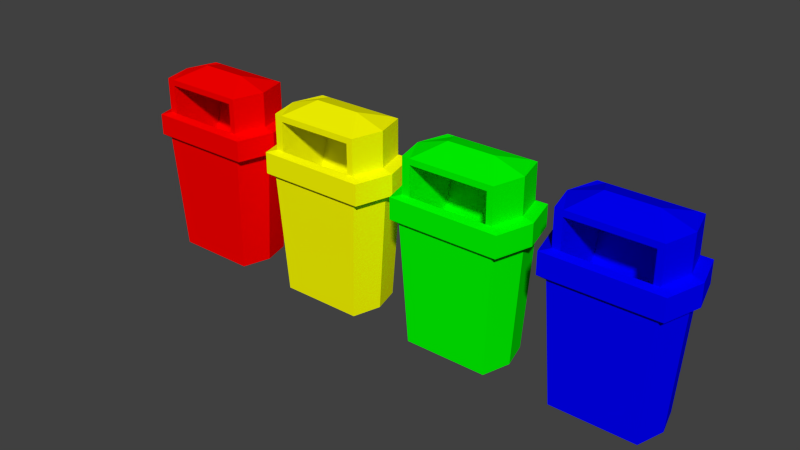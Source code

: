 # Source: Lixeira.blend  (saved by Blender 2.72.0; exported with 4.5.12 LTS)
import bpy
from mathutils import Matrix  # noqa: F401  (used for matrix-valued properties, if any)

bpy.ops.wm.read_factory_settings(use_empty=True)
scene = bpy.context.scene
scene.name = 'Scene'

# ---- collections
col_collection_1 = bpy.data.collections.new('Collection 1'); scene.collection.children.link(col_collection_1)

# ---- materials (node trees are filled in below, after node groups)
mat_material_003 = bpy.data.materials.new('Material.003')
mat_material_003.alpha_threshold = 0.0
mat_material_003.use_transparent_shadow = False
mat_material_003.diffuse_color = (0.0, 1.0, 0.0, 1.0)
mat_material_003.roughness = 0.5
mat_material_003.specular_intensity = 1.0
mat_material_001 = bpy.data.materials.new('Material.001')
mat_material_001.alpha_threshold = 0.0
mat_material_001.use_transparent_shadow = False
mat_material_001.diffuse_color = (1.0, 0.0, 0.0, 1.0)
mat_material_001.roughness = 0.5
mat_material_001.specular_intensity = 1.0
mat_material_004 = bpy.data.materials.new('Material.004')
mat_material_004.alpha_threshold = 0.0
mat_material_004.use_transparent_shadow = False
mat_material_004.diffuse_color = (0.0, 0.0, 1.0, 1.0)
mat_material_004.roughness = 0.5
mat_material_004.specular_intensity = 1.0
mat_material_002 = bpy.data.materials.new('Material.002')
mat_material_002.alpha_threshold = 0.0
mat_material_002.use_transparent_shadow = False
mat_material_002.diffuse_color = (1.0, 1.0, 0.0, 1.0)
mat_material_002.roughness = 0.5
mat_material_002.specular_intensity = 1.0

# ---- material node trees

# ---- world
world_world = bpy.data.worlds.new('World'); scene.world = world_world
world_world.color = (0.05088, 0.05088, 0.05088)
world_world.use_sun_shadow = False
world_world.sun_shadow_jitter_overblur = 0.0
world_world.cycles.sampling_method = 'MANUAL'
world_world.cycles.sample_map_resolution = 256

# ---- meshes
me_cube_004 = bpy.data.meshes.new('Cube.004')
me_cube_004.from_pydata([(-0.8381, -1.0, -0.235), (-0.8381, 1.0, -0.235), (0.8381, 1.0, -0.235), (0.8381, -1.0, -0.235), (-0.973, -1.161, 2.144), (-0.973, 1.161, 2.144), (0.973, 1.161, 2.144), (0.973, -1.161, 2.144), (-1.111, -1.322, 2.218), (-1.111, 1.322, 2.218), (1.111, 1.322, 2.218), (1.111, -1.322, 2.218), (-1.111, -1.322, 2.645), (-1.111, 1.322, 2.645), (1.111, 1.322, 2.645), (1.111, -1.322, 2.645), (-0.9343, -1.106, 2.706), (-0.9343, 1.106, 2.706), (0.9343, 1.106, 2.706), (0.9343, -1.106, 2.706), (-1.161, 0.0, 2.144), (-1.0, 0.0, -0.235), (1.161, 0.0, 2.144), (1.0, 0.0, -0.235), (-1.322, 0.0, 2.218), (1.322, 0.0, 2.218), (-1.322, 0.0, 2.645), (1.322, 0.0, 2.645), (-1.106, 0.0, 2.706), (1.106, 0.0, 2.706), (0.8111, 1.106, 3.295), (-0.7743, 1.106, 3.295), (1.106, 0.0, 3.295), (-1.106, 0.0, 3.295), (-0.8127, 1.161, 2.144), (0.8514, 1.161, 2.144), (0.7333, 1.0, -0.235), (-0.7, 1.0, -0.235), (0.8514, -1.161, 2.144), (-0.8127, -1.161, 2.144), (-0.7, -1.0, -0.235), (0.7333, -1.0, -0.235), (-0.9257, 1.322, 2.218), (0.9698, 1.322, 2.218), (0.9698, -1.322, 2.218), (-0.9257, -1.322, 2.218), (-0.9257, 1.322, 2.645), (0.9698, 1.322, 2.645), (0.9698, -1.322, 2.645), (-0.9257, -1.322, 2.645), (-0.7743, 1.106, 2.706), (0.8111, 1.106, 2.706), (0.8111, -1.106, 2.706), (-0.7743, -1.106, 2.706), (-0.7, 0.0, -0.235), (0.7333, 0.0, -0.235), (0.9343, -1.106, 3.295), (0.9343, 1.106, 3.295), (-0.9343, 1.106, 3.295), (-0.9343, -1.106, 3.295), (0.8111, -1.106, 3.295), (-0.7743, -1.106, 3.295), (0.8111, 0.0, 3.295), (-0.7743, 0.0, 3.295), (0.8111, 0.5652, 2.981), (-0.7743, 0.5652, 2.981), (0.8111, 1.106, 3.415), (-0.7743, 1.106, 3.415), (1.106, 0.0, 3.415), (-1.106, 0.0, 3.415), (0.9343, -1.106, 3.415), (0.9343, 1.106, 3.415), (-0.9343, 1.106, 3.415), (-0.9343, -1.106, 3.415), (0.8111, -1.106, 3.415), (-0.7743, -1.106, 3.415), (0.4941, 0.0, 3.615), (-0.4572, 0.0, 3.615), (0.667, -0.6114, -0.1249), (-0.6301, -0.6114, -0.1249), (0.667, -0.02462, -0.1249), (-0.6301, -0.02462, -0.1249), (0.8111, 0.9549, 2.637), (-0.7743, 0.9549, 2.637), (0.667, 0.6423, -0.1336), (-0.6301, 0.6423, -0.1336), (0.7853, 0.0, 2.138), (-0.7484, 0.0, 2.138), (-0.7484, -0.6114, 2.13), (0.7853, -0.6114, 2.13), (0.7853, 0.6423, 2.071), (-0.7484, 0.6423, 2.071)], [], [(20, 5, 1, 21), (35, 6, 2, 36), (22, 7, 3, 23), (39, 4, 0, 40), (55, 36, 2, 23), (38, 7, 11, 44), (44, 11, 15, 48), (22, 6, 10, 25), (34, 5, 9, 42), (20, 4, 8, 24), (48, 15, 19, 52), (25, 10, 14, 27), (42, 9, 13, 46), (24, 8, 12, 26), (56, 32, 68, 70), (27, 14, 18, 29), (46, 13, 17, 50), (26, 12, 16, 28), (4, 20, 21, 0), (6, 22, 23, 2), (41, 55, 23, 3), (7, 22, 25, 11), (5, 20, 24, 9), (11, 25, 27, 15), (9, 24, 26, 13), (28, 16, 59, 33), (15, 27, 29, 19), (13, 26, 28, 17), (16, 53, 61, 59), (32, 57, 71, 68), (57, 30, 66, 71), (19, 29, 32, 56), (5, 34, 37, 1), (34, 35, 36, 37), (7, 38, 41, 3), (38, 39, 40, 41), (21, 1, 37, 54), (54, 37, 36, 55), (4, 39, 45, 8), (39, 38, 44, 45), (8, 45, 49, 12), (45, 44, 48, 49), (6, 35, 43, 10), (35, 34, 42, 43), (12, 49, 53, 16), (49, 48, 52, 53), (10, 43, 47, 14), (43, 42, 46, 47), (33, 59, 73, 69), (29, 18, 57, 32), (14, 47, 51, 18), (47, 46, 50, 51), (0, 21, 54, 40), (40, 54, 55, 41), (50, 17, 58, 31), (51, 50, 31, 30), (52, 19, 56, 60), (61, 63, 77, 75), (18, 51, 30, 57), (17, 28, 33, 58), (60, 62, 64, 52), (53, 65, 63, 61), (87, 81, 85, 91), (63, 65, 64, 62), (75, 77, 69, 73), (70, 68, 76, 74), (69, 77, 67, 72), (66, 76, 68, 71), (67, 77, 76, 66), (58, 33, 69, 72), (59, 61, 75, 73), (31, 58, 72, 67), (30, 31, 67, 66), (60, 56, 70, 74), (63, 62, 76, 77), (62, 60, 74, 76), (77, 75, 74, 76), (75, 61, 60, 74), (79, 78, 80, 81), (87, 88, 79, 81), (89, 86, 80, 78), (88, 89, 78, 79), (90, 91, 85, 84), (86, 64, 82, 90), (81, 80, 84, 85), (64, 65, 83, 82), (65, 87, 91, 83), (65, 53, 88, 87), (52, 64, 86, 89), (53, 52, 89, 88), (82, 83, 91, 90), (80, 86, 90, 84)])
me_cube_004.materials.append(mat_material_003)
me_cube_004.use_remesh_preserve_volume = False
me_cube_004.use_remesh_preserve_attributes = False
me_cube_004.use_mirror_vertex_groups = False
me_cube_004.update()
me_cube_003 = bpy.data.meshes.new('Cube.003')
me_cube_003.from_pydata([(-0.8381, -1.0, -0.235), (-0.8381, 1.0, -0.235), (0.8381, 1.0, -0.235), (0.8381, -1.0, -0.235), (-0.973, -1.161, 2.144), (-0.973, 1.161, 2.144), (0.973, 1.161, 2.144), (0.973, -1.161, 2.144), (-1.111, -1.322, 2.218), (-1.111, 1.322, 2.218), (1.111, 1.322, 2.218), (1.111, -1.322, 2.218), (-1.111, -1.322, 2.645), (-1.111, 1.322, 2.645), (1.111, 1.322, 2.645), (1.111, -1.322, 2.645), (-0.9343, -1.106, 2.706), (-0.9343, 1.106, 2.706), (0.9343, 1.106, 2.706), (0.9343, -1.106, 2.706), (-1.161, 0.0, 2.144), (-1.0, 0.0, -0.235), (1.161, 0.0, 2.144), (1.0, 0.0, -0.235), (-1.322, 0.0, 2.218), (1.322, 0.0, 2.218), (-1.322, 0.0, 2.645), (1.322, 0.0, 2.645), (-1.106, 0.0, 2.706), (1.106, 0.0, 2.706), (0.8111, 1.106, 3.295), (-0.7743, 1.106, 3.295), (1.106, 0.0, 3.295), (-1.106, 0.0, 3.295), (-0.8127, 1.161, 2.144), (0.8514, 1.161, 2.144), (0.7333, 1.0, -0.235), (-0.7, 1.0, -0.235), (0.8514, -1.161, 2.144), (-0.8127, -1.161, 2.144), (-0.7, -1.0, -0.235), (0.7333, -1.0, -0.235), (-0.9257, 1.322, 2.218), (0.9698, 1.322, 2.218), (0.9698, -1.322, 2.218), (-0.9257, -1.322, 2.218), (-0.9257, 1.322, 2.645), (0.9698, 1.322, 2.645), (0.9698, -1.322, 2.645), (-0.9257, -1.322, 2.645), (-0.7743, 1.106, 2.706), (0.8111, 1.106, 2.706), (0.8111, -1.106, 2.706), (-0.7743, -1.106, 2.706), (-0.7, 0.0, -0.235), (0.7333, 0.0, -0.235), (0.9343, -1.106, 3.295), (0.9343, 1.106, 3.295), (-0.9343, 1.106, 3.295), (-0.9343, -1.106, 3.295), (0.8111, -1.106, 3.295), (-0.7743, -1.106, 3.295), (0.8111, 0.0, 3.295), (-0.7743, 0.0, 3.295), (0.8111, 0.5652, 2.981), (-0.7743, 0.5652, 2.981), (0.8111, 1.106, 3.415), (-0.7743, 1.106, 3.415), (1.106, 0.0, 3.415), (-1.106, 0.0, 3.415), (0.9343, -1.106, 3.415), (0.9343, 1.106, 3.415), (-0.9343, 1.106, 3.415), (-0.9343, -1.106, 3.415), (0.8111, -1.106, 3.415), (-0.7743, -1.106, 3.415), (0.4941, 0.0, 3.615), (-0.4572, 0.0, 3.615), (0.667, -0.6114, -0.1249), (-0.6301, -0.6114, -0.1249), (0.667, -0.02462, -0.1249), (-0.6301, -0.02462, -0.1249), (0.8111, 0.9549, 2.637), (-0.7743, 0.9549, 2.637), (0.667, 0.6423, -0.1336), (-0.6301, 0.6423, -0.1336), (0.7853, 0.0, 2.138), (-0.7484, 0.0, 2.138), (-0.7484, -0.6114, 2.13), (0.7853, -0.6114, 2.13), (0.7853, 0.6423, 2.071), (-0.7484, 0.6423, 2.071)], [], [(20, 5, 1, 21), (35, 6, 2, 36), (22, 7, 3, 23), (39, 4, 0, 40), (55, 36, 2, 23), (38, 7, 11, 44), (44, 11, 15, 48), (22, 6, 10, 25), (34, 5, 9, 42), (20, 4, 8, 24), (48, 15, 19, 52), (25, 10, 14, 27), (42, 9, 13, 46), (24, 8, 12, 26), (56, 32, 68, 70), (27, 14, 18, 29), (46, 13, 17, 50), (26, 12, 16, 28), (4, 20, 21, 0), (6, 22, 23, 2), (41, 55, 23, 3), (7, 22, 25, 11), (5, 20, 24, 9), (11, 25, 27, 15), (9, 24, 26, 13), (28, 16, 59, 33), (15, 27, 29, 19), (13, 26, 28, 17), (16, 53, 61, 59), (32, 57, 71, 68), (57, 30, 66, 71), (19, 29, 32, 56), (5, 34, 37, 1), (34, 35, 36, 37), (7, 38, 41, 3), (38, 39, 40, 41), (21, 1, 37, 54), (54, 37, 36, 55), (4, 39, 45, 8), (39, 38, 44, 45), (8, 45, 49, 12), (45, 44, 48, 49), (6, 35, 43, 10), (35, 34, 42, 43), (12, 49, 53, 16), (49, 48, 52, 53), (10, 43, 47, 14), (43, 42, 46, 47), (33, 59, 73, 69), (29, 18, 57, 32), (14, 47, 51, 18), (47, 46, 50, 51), (0, 21, 54, 40), (40, 54, 55, 41), (50, 17, 58, 31), (51, 50, 31, 30), (52, 19, 56, 60), (61, 63, 77, 75), (18, 51, 30, 57), (17, 28, 33, 58), (60, 62, 64, 52), (53, 65, 63, 61), (87, 81, 85, 91), (63, 65, 64, 62), (75, 77, 69, 73), (70, 68, 76, 74), (69, 77, 67, 72), (66, 76, 68, 71), (67, 77, 76, 66), (58, 33, 69, 72), (59, 61, 75, 73), (31, 58, 72, 67), (30, 31, 67, 66), (60, 56, 70, 74), (63, 62, 76, 77), (62, 60, 74, 76), (77, 75, 74, 76), (75, 61, 60, 74), (79, 78, 80, 81), (87, 88, 79, 81), (89, 86, 80, 78), (88, 89, 78, 79), (90, 91, 85, 84), (86, 64, 82, 90), (81, 80, 84, 85), (64, 65, 83, 82), (65, 87, 91, 83), (65, 53, 88, 87), (52, 64, 86, 89), (53, 52, 89, 88), (82, 83, 91, 90), (80, 86, 90, 84)])
me_cube_003.materials.append(mat_material_001)
me_cube_003.use_remesh_preserve_volume = False
me_cube_003.use_remesh_preserve_attributes = False
me_cube_003.use_mirror_vertex_groups = False
me_cube_003.update()
me_cube_002 = bpy.data.meshes.new('Cube.002')
me_cube_002.from_pydata([(-0.8381, -1.0, -0.235), (-0.8381, 1.0, -0.235), (0.8381, 1.0, -0.235), (0.8381, -1.0, -0.235), (-0.973, -1.161, 2.144), (-0.973, 1.161, 2.144), (0.973, 1.161, 2.144), (0.973, -1.161, 2.144), (-1.111, -1.322, 2.218), (-1.111, 1.322, 2.218), (1.111, 1.322, 2.218), (1.111, -1.322, 2.218), (-1.111, -1.322, 2.645), (-1.111, 1.322, 2.645), (1.111, 1.322, 2.645), (1.111, -1.322, 2.645), (-0.9343, -1.106, 2.706), (-0.9343, 1.106, 2.706), (0.9343, 1.106, 2.706), (0.9343, -1.106, 2.706), (-1.161, 0.0, 2.144), (-1.0, 0.0, -0.235), (1.161, 0.0, 2.144), (1.0, 0.0, -0.235), (-1.322, 0.0, 2.218), (1.322, 0.0, 2.218), (-1.322, 0.0, 2.645), (1.322, 0.0, 2.645), (-1.106, 0.0, 2.706), (1.106, 0.0, 2.706), (0.8111, 1.106, 3.295), (-0.7743, 1.106, 3.295), (1.106, 0.0, 3.295), (-1.106, 0.0, 3.295), (-0.8127, 1.161, 2.144), (0.8514, 1.161, 2.144), (0.7333, 1.0, -0.235), (-0.7, 1.0, -0.235), (0.8514, -1.161, 2.144), (-0.8127, -1.161, 2.144), (-0.7, -1.0, -0.235), (0.7333, -1.0, -0.235), (-0.9257, 1.322, 2.218), (0.9698, 1.322, 2.218), (0.9698, -1.322, 2.218), (-0.9257, -1.322, 2.218), (-0.9257, 1.322, 2.645), (0.9698, 1.322, 2.645), (0.9698, -1.322, 2.645), (-0.9257, -1.322, 2.645), (-0.7743, 1.106, 2.706), (0.8111, 1.106, 2.706), (0.8111, -1.106, 2.706), (-0.7743, -1.106, 2.706), (-0.7, 0.0, -0.235), (0.7333, 0.0, -0.235), (0.9343, -1.106, 3.295), (0.9343, 1.106, 3.295), (-0.9343, 1.106, 3.295), (-0.9343, -1.106, 3.295), (0.8111, -1.106, 3.295), (-0.7743, -1.106, 3.295), (0.8111, 0.0, 3.295), (-0.7743, 0.0, 3.295), (0.8111, 0.5652, 2.981), (-0.7743, 0.5652, 2.981), (0.8111, 1.106, 3.415), (-0.7743, 1.106, 3.415), (1.106, 0.0, 3.415), (-1.106, 0.0, 3.415), (0.9343, -1.106, 3.415), (0.9343, 1.106, 3.415), (-0.9343, 1.106, 3.415), (-0.9343, -1.106, 3.415), (0.8111, -1.106, 3.415), (-0.7743, -1.106, 3.415), (0.4941, 0.0, 3.615), (-0.4572, 0.0, 3.615), (0.667, -0.6114, -0.1249), (-0.6301, -0.6114, -0.1249), (0.667, -0.02462, -0.1249), (-0.6301, -0.02462, -0.1249), (0.8111, 0.9549, 2.637), (-0.7743, 0.9549, 2.637), (0.667, 0.6423, -0.1336), (-0.6301, 0.6423, -0.1336), (0.7853, 0.0, 2.138), (-0.7484, 0.0, 2.138), (-0.7484, -0.6114, 2.13), (0.7853, -0.6114, 2.13), (0.7853, 0.6423, 2.071), (-0.7484, 0.6423, 2.071)], [], [(20, 5, 1, 21), (35, 6, 2, 36), (22, 7, 3, 23), (39, 4, 0, 40), (55, 36, 2, 23), (38, 7, 11, 44), (44, 11, 15, 48), (22, 6, 10, 25), (34, 5, 9, 42), (20, 4, 8, 24), (48, 15, 19, 52), (25, 10, 14, 27), (42, 9, 13, 46), (24, 8, 12, 26), (56, 32, 68, 70), (27, 14, 18, 29), (46, 13, 17, 50), (26, 12, 16, 28), (4, 20, 21, 0), (6, 22, 23, 2), (41, 55, 23, 3), (7, 22, 25, 11), (5, 20, 24, 9), (11, 25, 27, 15), (9, 24, 26, 13), (28, 16, 59, 33), (15, 27, 29, 19), (13, 26, 28, 17), (16, 53, 61, 59), (32, 57, 71, 68), (57, 30, 66, 71), (19, 29, 32, 56), (5, 34, 37, 1), (34, 35, 36, 37), (7, 38, 41, 3), (38, 39, 40, 41), (21, 1, 37, 54), (54, 37, 36, 55), (4, 39, 45, 8), (39, 38, 44, 45), (8, 45, 49, 12), (45, 44, 48, 49), (6, 35, 43, 10), (35, 34, 42, 43), (12, 49, 53, 16), (49, 48, 52, 53), (10, 43, 47, 14), (43, 42, 46, 47), (33, 59, 73, 69), (29, 18, 57, 32), (14, 47, 51, 18), (47, 46, 50, 51), (0, 21, 54, 40), (40, 54, 55, 41), (50, 17, 58, 31), (51, 50, 31, 30), (52, 19, 56, 60), (61, 63, 77, 75), (18, 51, 30, 57), (17, 28, 33, 58), (60, 62, 64, 52), (53, 65, 63, 61), (87, 81, 85, 91), (63, 65, 64, 62), (75, 77, 69, 73), (70, 68, 76, 74), (69, 77, 67, 72), (66, 76, 68, 71), (67, 77, 76, 66), (58, 33, 69, 72), (59, 61, 75, 73), (31, 58, 72, 67), (30, 31, 67, 66), (60, 56, 70, 74), (63, 62, 76, 77), (62, 60, 74, 76), (77, 75, 74, 76), (75, 61, 60, 74), (79, 78, 80, 81), (87, 88, 79, 81), (89, 86, 80, 78), (88, 89, 78, 79), (90, 91, 85, 84), (86, 64, 82, 90), (81, 80, 84, 85), (64, 65, 83, 82), (65, 87, 91, 83), (65, 53, 88, 87), (52, 64, 86, 89), (53, 52, 89, 88), (82, 83, 91, 90), (80, 86, 90, 84)])
me_cube_002.materials.append(mat_material_004)
me_cube_002.use_remesh_preserve_volume = False
me_cube_002.use_remesh_preserve_attributes = False
me_cube_002.use_mirror_vertex_groups = False
me_cube_002.update()
me_cube_001 = bpy.data.meshes.new('Cube.001')
me_cube_001.from_pydata([(-0.8381, -1.0, -0.235), (-0.8381, 1.0, -0.235), (0.8381, 1.0, -0.235), (0.8381, -1.0, -0.235), (-0.973, -1.161, 2.144), (-0.973, 1.161, 2.144), (0.973, 1.161, 2.144), (0.973, -1.161, 2.144), (-1.111, -1.322, 2.218), (-1.111, 1.322, 2.218), (1.111, 1.322, 2.218), (1.111, -1.322, 2.218), (-1.111, -1.322, 2.645), (-1.111, 1.322, 2.645), (1.111, 1.322, 2.645), (1.111, -1.322, 2.645), (-0.9343, -1.106, 2.706), (-0.9343, 1.106, 2.706), (0.9343, 1.106, 2.706), (0.9343, -1.106, 2.706), (-1.161, 0.0, 2.144), (-1.0, 0.0, -0.235), (1.161, 0.0, 2.144), (1.0, 0.0, -0.235), (-1.322, 0.0, 2.218), (1.322, 0.0, 2.218), (-1.322, 0.0, 2.645), (1.322, 0.0, 2.645), (-1.106, 0.0, 2.706), (1.106, 0.0, 2.706), (0.8111, 1.106, 3.295), (-0.7743, 1.106, 3.295), (1.106, 0.0, 3.295), (-1.106, 0.0, 3.295), (-0.8127, 1.161, 2.144), (0.8514, 1.161, 2.144), (0.7333, 1.0, -0.235), (-0.7, 1.0, -0.235), (0.8514, -1.161, 2.144), (-0.8127, -1.161, 2.144), (-0.7, -1.0, -0.235), (0.7333, -1.0, -0.235), (-0.9257, 1.322, 2.218), (0.9698, 1.322, 2.218), (0.9698, -1.322, 2.218), (-0.9257, -1.322, 2.218), (-0.9257, 1.322, 2.645), (0.9698, 1.322, 2.645), (0.9698, -1.322, 2.645), (-0.9257, -1.322, 2.645), (-0.7743, 1.106, 2.706), (0.8111, 1.106, 2.706), (0.8111, -1.106, 2.706), (-0.7743, -1.106, 2.706), (-0.7, 0.0, -0.235), (0.7333, 0.0, -0.235), (0.9343, -1.106, 3.295), (0.9343, 1.106, 3.295), (-0.9343, 1.106, 3.295), (-0.9343, -1.106, 3.295), (0.8111, -1.106, 3.295), (-0.7743, -1.106, 3.295), (0.8111, 0.0, 3.295), (-0.7743, 0.0, 3.295), (0.8111, 0.5652, 2.981), (-0.7743, 0.5652, 2.981), (0.8111, 1.106, 3.415), (-0.7743, 1.106, 3.415), (1.106, 0.0, 3.415), (-1.106, 0.0, 3.415), (0.9343, -1.106, 3.415), (0.9343, 1.106, 3.415), (-0.9343, 1.106, 3.415), (-0.9343, -1.106, 3.415), (0.8111, -1.106, 3.415), (-0.7743, -1.106, 3.415), (0.4941, 0.0, 3.615), (-0.4572, 0.0, 3.615), (0.667, -0.6114, -0.1249), (-0.6301, -0.6114, -0.1249), (0.667, -0.02462, -0.1249), (-0.6301, -0.02462, -0.1249), (0.8111, 0.9549, 2.637), (-0.7743, 0.9549, 2.637), (0.667, 0.6423, -0.1336), (-0.6301, 0.6423, -0.1336), (0.7853, 0.0, 2.138), (-0.7484, 0.0, 2.138), (-0.7484, -0.6114, 2.13), (0.7853, -0.6114, 2.13), (0.7853, 0.6423, 2.071), (-0.7484, 0.6423, 2.071)], [], [(20, 5, 1, 21), (35, 6, 2, 36), (22, 7, 3, 23), (39, 4, 0, 40), (55, 36, 2, 23), (38, 7, 11, 44), (44, 11, 15, 48), (22, 6, 10, 25), (34, 5, 9, 42), (20, 4, 8, 24), (48, 15, 19, 52), (25, 10, 14, 27), (42, 9, 13, 46), (24, 8, 12, 26), (56, 32, 68, 70), (27, 14, 18, 29), (46, 13, 17, 50), (26, 12, 16, 28), (4, 20, 21, 0), (6, 22, 23, 2), (41, 55, 23, 3), (7, 22, 25, 11), (5, 20, 24, 9), (11, 25, 27, 15), (9, 24, 26, 13), (28, 16, 59, 33), (15, 27, 29, 19), (13, 26, 28, 17), (16, 53, 61, 59), (32, 57, 71, 68), (57, 30, 66, 71), (19, 29, 32, 56), (5, 34, 37, 1), (34, 35, 36, 37), (7, 38, 41, 3), (38, 39, 40, 41), (21, 1, 37, 54), (54, 37, 36, 55), (4, 39, 45, 8), (39, 38, 44, 45), (8, 45, 49, 12), (45, 44, 48, 49), (6, 35, 43, 10), (35, 34, 42, 43), (12, 49, 53, 16), (49, 48, 52, 53), (10, 43, 47, 14), (43, 42, 46, 47), (33, 59, 73, 69), (29, 18, 57, 32), (14, 47, 51, 18), (47, 46, 50, 51), (0, 21, 54, 40), (40, 54, 55, 41), (50, 17, 58, 31), (51, 50, 31, 30), (52, 19, 56, 60), (61, 63, 77, 75), (18, 51, 30, 57), (17, 28, 33, 58), (60, 62, 64, 52), (53, 65, 63, 61), (87, 81, 85, 91), (63, 65, 64, 62), (75, 77, 69, 73), (70, 68, 76, 74), (69, 77, 67, 72), (66, 76, 68, 71), (67, 77, 76, 66), (58, 33, 69, 72), (59, 61, 75, 73), (31, 58, 72, 67), (30, 31, 67, 66), (60, 56, 70, 74), (63, 62, 76, 77), (62, 60, 74, 76), (77, 75, 74, 76), (75, 61, 60, 74), (79, 78, 80, 81), (87, 88, 79, 81), (89, 86, 80, 78), (88, 89, 78, 79), (90, 91, 85, 84), (86, 64, 82, 90), (81, 80, 84, 85), (64, 65, 83, 82), (65, 87, 91, 83), (65, 53, 88, 87), (52, 64, 86, 89), (53, 52, 89, 88), (82, 83, 91, 90), (80, 86, 90, 84)])
me_cube_001.materials.append(mat_material_002)
me_cube_001.use_remesh_preserve_volume = False
me_cube_001.use_remesh_preserve_attributes = False
me_cube_001.use_mirror_vertex_groups = False
me_cube_001.update()

# ---- objects
ob_cube_003 = bpy.data.objects.new('Cube.003', me_cube_004)
ob_cube_002 = bpy.data.objects.new('Cube.002', me_cube_003)
ob_cube_001 = bpy.data.objects.new('Cube.001', me_cube_002)
ob_cube = bpy.data.objects.new('Cube', me_cube_001)

# ---- transforms, parenting, visibility, modifiers, constraints
ob_cube_003.location = (1.491, 0.0, 0.0)
ob_cube_003.scale = (1.0, 0.5673, 1.0)
ob_cube_003.lineart.crease_threshold = 0.0
ob_cube_002.location = (-4.509, 0.0, 0.0)
ob_cube_002.scale = (1.0, 0.5673, 1.0)
ob_cube_002.lineart.crease_threshold = 0.0
ob_cube_001.location = (4.491, 0.0, 0.0)
ob_cube_001.scale = (1.0, 0.5673, 1.0)
ob_cube_001.lineart.crease_threshold = 0.0
ob_cube.location = (-1.509, 0.0, 0.0)
ob_cube.scale = (1.0, 0.5673, 1.0)
ob_cube.lineart.crease_threshold = 0.0

# ---- collection membership
col_collection_1.objects.link(ob_cube_003)
col_collection_1.objects.link(ob_cube_002)
col_collection_1.objects.link(ob_cube_001)
col_collection_1.objects.link(ob_cube)

# ---- scene / render settings (as saved in the file)
scene.frame_start = 1; scene.frame_end = 250; scene.frame_set(1)
scene.render.engine = 'BLENDER_EEVEE_NEXT'
scene.render.resolution_percentage = 50
scene.render.dither_intensity = 0.0
scene.cycles.use_denoising = False
scene.cycles.samples = 10
scene.cycles.sampling_pattern = 'TABULATED_SOBOL'
scene.cycles.light_sampling_threshold = 0.0
scene.cycles.use_adaptive_sampling = False
scene.cycles.use_light_tree = False
scene.cycles.blur_glossy = 0.0
scene.cycles.pixel_filter_type = 'GAUSSIAN'
scene.cycles.sample_clamp_indirect = 0.0
scene.view_settings.view_transform = 'Standard'
bpy.context.view_layer.update()

# ---- added for rendering (the .blend has no active camera and no usable light): camera, sun
cam_auto = bpy.data.cameras.new('AutoCamera')
cam_auto.lens = 50.0
cam_auto.sensor_width = 36.0
cam_auto.clip_end = 1000.0
ob_auto_camera = bpy.data.objects.new('AutoCamera', cam_auto)
scene.collection.objects.link(ob_auto_camera)
ob_auto_camera.location = (11.4238, -13.7188, 10.8358)
ob_auto_camera.rotation_euler = (1.09748, -7.21219e-08, 0.694738)
scene.camera = ob_auto_camera
light_auto_sun = bpy.data.lights.new('AutoSun', 'SUN')
light_auto_sun.energy = 3.0
light_auto_sun.angle = 0.0523599
ob_auto_sun = bpy.data.objects.new('AutoSun', light_auto_sun)
scene.collection.objects.link(ob_auto_sun)
ob_auto_sun.rotation_euler = (0.872665, 0.174533, 0.523599)
bpy.context.view_layer.update()
